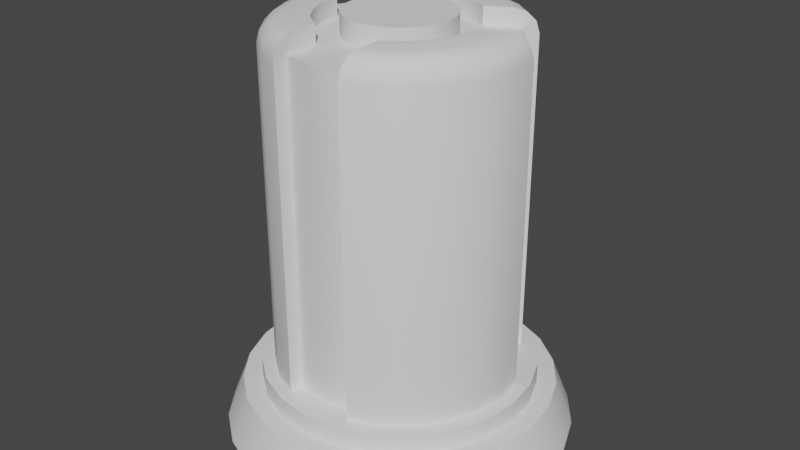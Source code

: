 # Source: cooler.blend  (saved by Blender 3.3.6; exported with 4.5.12 LTS)
import bpy
from mathutils import Matrix  # noqa: F401  (used for matrix-valued properties, if any)

bpy.ops.wm.read_factory_settings(use_empty=True)
scene = bpy.context.scene
scene.name = 'Scene'

# ---- collections
col_cutouts = bpy.data.collections.new('Cutouts'); scene.collection.children.link(col_cutouts)
col_collection = bpy.data.collections.new('Collection'); scene.collection.children.link(col_collection)

# ---- node groups
ng_auto_smooth = bpy.data.node_groups.new('Auto Smooth', 'GeometryNodeTree')
_s = ng_auto_smooth.interface.new_socket(name='Geometry', in_out='OUTPUT', socket_type='NodeSocketGeometry')
_s = ng_auto_smooth.interface.new_socket(name='Geometry', in_out='INPUT', socket_type='NodeSocketGeometry')
_s = ng_auto_smooth.interface.new_socket(name='Angle', in_out='INPUT', socket_type='NodeSocketFloat')
_s.subtype = 'ANGLE'
_s.min_value = 0.0
_s.max_value = 3.142
ng_auto_smooth.is_modifier = True
_N = ng_auto_smooth.nodes; _L = ng_auto_smooth.links
n0 = _N.new('NodeGroupOutput'); n0.name = 'Group Output'; n0.location = (480, -100)
n1 = _N.new('NodeGroupInput'); n1.name = 'Group Input'; n1.location = (-420, -300)
n2 = _N.new('NodeGroupInput'); n2.name = 'Group Input.001'; n2.location = (-60, -100)
n3 = _N.new('GeometryNodeSetShadeSmooth'); n3.name = 'Set Shade Smooth'; n3.location = (120, -100)
n3.domain = 'EDGE'
n4 = _N.new('GeometryNodeSetShadeSmooth'); n4.name = 'Set Shade Smooth.001'; n4.location = (300, -100)
n5 = _N.new('GeometryNodeInputMeshEdgeAngle'); n5.name = 'Edge Angle'; n5.location = (-420, -220)
n6 = _N.new('GeometryNodeInputEdgeSmooth'); n6.name = 'Is Edge Smooth'; n6.location = (-60, -160)
n7 = _N.new('GeometryNodeInputShadeSmooth'); n7.name = 'Is Face Smooth'; n7.location = (-240, -340)
n8 = _N.new('FunctionNodeBooleanMath'); n8.name = 'Boolean Math'; n8.location = (-60, -220)
n9 = _N.new('FunctionNodeCompare'); n9.name = 'Compare'; n9.location = (-240, -180)
n9.operation = 'LESS_EQUAL'
_L.new(n5.outputs[0], n9.inputs[0])
_L.new(n4.outputs[0], n0.inputs[0])
_L.new(n1.outputs[1], n9.inputs[1])
_L.new(n9.outputs[0], n8.inputs[0])
_L.new(n7.outputs[0], n8.inputs[1])
_L.new(n2.outputs[0], n3.inputs[0])
_L.new(n6.outputs[0], n3.inputs[1])
_L.new(n3.outputs[0], n4.inputs[0])
_L.new(n8.outputs[0], n3.inputs[2])
n0.is_active_output = True

# ---- world
world_world = bpy.data.worlds.new('World'); scene.world = world_world
world_world.use_nodes = True; world_world.node_tree.nodes.clear()
_N = world_world.node_tree.nodes; _L = world_world.node_tree.links
n0 = _N.new('ShaderNodeOutputWorld'); n0.name = 'World Output'; n0.location = (300, 300)
n1 = _N.new('ShaderNodeBackground'); n1.name = 'Background'; n1.location = (10, 300)
n1.inputs[0].default_value = (0.05088, 0.05088, 0.05088, 1.0)
_L.new(n1.outputs[0], n0.inputs[0])
n0.is_active_output = True
world_world.color = (0.05088, 0.05088, 0.05088)
world_world.use_sun_shadow = False
world_world.sun_shadow_jitter_overblur = 0.0

# ---- meshes
me_cube_001 = bpy.data.meshes.new('Cube.001')
me_cube_001.from_pydata([(-0.2036, -0.8435, -1.574), (-0.2036, -0.8435, 1.574), (-0.2036, -0.2046, -1.574), (-0.2036, -0.2046, 1.574), (0.2036, -0.8435, -1.574), (0.2036, -0.8435, 1.574), (0.2036, -0.2046, -1.574), (0.2036, -0.2046, 1.574)], [], [(0, 1, 3, 2), (2, 3, 7, 6), (6, 7, 5, 4), (4, 5, 1, 0), (2, 6, 4, 0), (7, 3, 1, 5)])
_uv = me_cube_001.uv_layers.new(name='UVMap')
_uv.uv.foreach_set('vector', [0.375, 0.0, 0.625, 0.0, 0.625, 0.25, 0.375, 0.25, 0.375, 0.25, 0.625, 0.25, 0.625, 0.5, 0.375, 0.5, 0.375, 0.5, 0.625, 0.5, 0.625, 0.75, 0.375, 0.75, 0.375, 0.75, 0.625, 0.75, 0.625, 1.0, 0.375, 1.0, 0.125, 0.5, 0.375, 0.5, 0.375, 0.75, 0.125, 0.75, 0.625, 0.5, 0.875, 0.5, 0.875, 0.75, 0.625, 0.75])
me_cube_001.update()
me_cylinder_004 = bpy.data.meshes.new('Cylinder.004')
me_cylinder_004.from_pydata([(-7.202e-10, 0.4407, -1.161), (-7.202e-10, 0.4407, 1.161), (0.1141, 0.4257, -1.161), (0.1141, 0.4257, 1.161), (0.2203, 0.3816, -1.161), (0.2203, 0.3816, 1.161), (0.3116, 0.3116, -1.161), (0.3116, 0.3116, 1.161), (0.3816, 0.2203, -1.161), (0.3816, 0.2203, 1.161), (0.4257, 0.1141, -1.161), (0.4257, 0.1141, 1.161), (0.4407, 2.36e-09, -1.161), (0.4407, 2.36e-09, 1.161), (0.4257, -0.1141, -1.161), (0.4257, -0.1141, 1.161), (0.3816, -0.2203, -1.161), (0.3816, -0.2203, 1.161), (0.3116, -0.3116, -1.161), (0.3116, -0.3116, 1.161), (0.2203, -0.3816, -1.161), (0.2203, -0.3816, 1.161), (0.1141, -0.4257, -1.161), (0.1141, -0.4257, 1.161), (-7.202e-10, -0.4407, -1.161), (-7.202e-10, -0.4407, 1.161), (-0.1141, -0.4257, -1.161), (-0.1141, -0.4257, 1.161), (-0.2203, -0.3816, -1.161), (-0.2203, -0.3816, 1.161), (-0.3116, -0.3116, -1.161), (-0.3116, -0.3116, 1.161), (-0.3816, -0.2203, -1.161), (-0.3816, -0.2203, 1.161), (-0.4257, -0.1141, -1.161), (-0.4257, -0.1141, 1.161), (-0.4407, 2.36e-09, -1.161), (-0.4407, 2.36e-09, 1.161), (-0.4257, 0.1141, -1.161), (-0.4257, 0.1141, 1.161), (-0.3816, 0.2203, -1.161), (-0.3816, 0.2203, 1.161), (-0.3116, 0.3116, -1.161), (-0.3116, 0.3116, 1.161), (-0.2203, 0.3816, -1.161), (-0.2203, 0.3816, 1.161), (-0.1141, 0.4257, -1.161), (-0.1141, 0.4257, 1.161)], [], [(0, 1, 3, 2), (2, 3, 5, 4), (4, 5, 7, 6), (6, 7, 9, 8), (8, 9, 11, 10), (10, 11, 13, 12), (12, 13, 15, 14), (14, 15, 17, 16), (16, 17, 19, 18), (18, 19, 21, 20), (20, 21, 23, 22), (22, 23, 25, 24), (24, 25, 27, 26), (26, 27, 29, 28), (28, 29, 31, 30), (30, 31, 33, 32), (32, 33, 35, 34), (34, 35, 37, 36), (36, 37, 39, 38), (38, 39, 41, 40), (40, 41, 43, 42), (42, 43, 45, 44), (3, 1, 47, 45, 43, 41, 39, 37, 35, 33, 31, 29, 27, 25, 23, 21, 19, 17, 15, 13, 11, 9, 7, 5), (44, 45, 47, 46), (46, 47, 1, 0), (0, 2, 4, 6, 8, 10, 12, 14, 16, 18, 20, 22, 24, 26, 28, 30, 32, 34, 36, 38, 40, 42, 44, 46)])
me_cylinder_004.polygons.foreach_set('use_smooth', [True] * 26)
_uv = me_cylinder_004.uv_layers.new(name='UVMap')
_uv.uv.foreach_set('vector', [1.0, 0.5, 1.0, 1.0, 0.9583, 1.0, 0.9583, 0.5, 0.9583, 0.5, 0.9583, 1.0, 0.9167, 1.0, 0.9167, 0.5, 0.9167, 0.5, 0.9167, 1.0, 0.875, 1.0, 0.875, 0.5, 0.875, 0.5, 0.875, 1.0, 0.8333, 1.0, 0.8333, 0.5, 0.8333, 0.5, 0.8333, 1.0, 0.7917, 1.0, 0.7917, 0.5, 0.7917, 0.5, 0.7917, 1.0, 0.75, 1.0, 0.75, 0.5, 0.75, 0.5, 0.75, 1.0, 0.7083, 1.0, 0.7083, 0.5, 0.7083, 0.5, 0.7083, 1.0, 0.6667, 1.0, 0.6667, 0.5, 0.6667, 0.5, 0.6667, 1.0, 0.625, 1.0, 0.625, 0.5, 0.625, 0.5, 0.625, 1.0, 0.5833, 1.0, 0.5833, 0.5, 0.5833, 0.5, 0.5833, 1.0, 0.5417, 1.0, 0.5417, 0.5, 0.5417, 0.5, 0.5417, 1.0, 0.5, 1.0, 0.5, 0.5, 0.5, 0.5, 0.5, 1.0, 0.4583, 1.0, 0.4583, 0.5, 0.4583, 0.5, 0.4583, 1.0, 0.4167, 1.0, 0.4167, 0.5, 0.4167, 0.5, 0.4167, 1.0, 0.375, 1.0, 0.375, 0.5, 0.375, 0.5, 0.375, 1.0, 0.3333, 1.0, 0.3333, 0.5, 0.3333, 0.5, 0.3333, 1.0, 0.2917, 1.0, 0.2917, 0.5, 0.2917, 0.5, 0.2917, 1.0, 0.25, 1.0, 0.25, 0.5, 0.25, 0.5, 0.25, 1.0, 0.2083, 1.0, 0.2083, 0.5, 0.2083, 0.5, 0.2083, 1.0, 0.1667, 1.0, 0.1667, 0.5, 0.1667, 0.5, 0.1667, 1.0, 0.125, 1.0, 0.125, 0.5, 0.125, 0.5, 0.125, 1.0, 0.08333, 1.0, 0.08333, 0.5, 0.3121, 0.4818, 0.25, 0.49, 0.1879, 0.4818, 0.13, 0.4578, 0.08029, 0.4197, 0.04215, 0.37, 0.01818, 0.3121, 0.01, 0.25, 0.01818, 0.1879, 0.04215, 0.13, 0.08029, 0.08029, 0.13, 0.04215, 0.1879, 0.01818, 0.25, 0.01, 0.3121, 0.01818, 0.37, 0.04215, 0.4197, 0.08029, 0.4578, 0.13, 0.4818, 0.1879, 0.49, 0.25, 0.4818, 0.3121, 0.4578, 0.37, 0.4197, 0.4197, 0.37, 0.4578, 0.08333, 0.5, 0.08333, 1.0, 0.04167, 1.0, 0.04167, 0.5, 0.04167, 0.5, 0.04167, 1.0, -1.863e-07, 1.0, -1.863e-07, 0.5, 0.75, 0.49, 0.8121, 0.4818, 0.87, 0.4578, 0.9197, 0.4197, 0.9578, 0.37, 0.9818, 0.3121, 0.99, 0.25, 0.9818, 0.1879, 0.9578, 0.13, 0.9197, 0.08029, 0.87, 0.04215, 0.8121, 0.01818, 0.75, 0.01, 0.6879, 0.01818, 0.63, 0.04215, 0.5803, 0.08029, 0.5422, 0.13, 0.5182, 0.1879, 0.51, 0.25, 0.5182, 0.3121, 0.5422, 0.37, 0.5803, 0.4197, 0.63, 0.4578, 0.6879, 0.4818])
me_cylinder_004.update()
me_cylinder = bpy.data.meshes.new('Cylinder')
me_cylinder.from_pydata([(1.304e-08, 1.0, -0.1304), (9.445e-09, 0.8981, 0.1304), (0.2588, 0.9659, -0.1304), (0.2325, 0.8675, 0.1304), (0.5, 0.866, -0.1304), (0.4491, 0.7778, 0.1304), (0.7071, 0.7071, -0.1304), (0.6351, 0.6351, 0.1304), (0.866, 0.5, -0.1304), (0.7778, 0.4491, 0.1304), (0.9659, 0.2588, -0.1304), (0.8675, 0.2325, 0.1304), (1.0, 1.242e-09, -0.1304), (0.8981, -3.176e-09, 0.1304), (0.9659, -0.2588, -0.1304), (0.8675, -0.2325, 0.1304), (0.866, -0.5, -0.1304), (0.7778, -0.4491, 0.1304), (0.7071, -0.7071, -0.1304), (0.6351, -0.6351, 0.1304), (0.5, -0.866, -0.1304), (0.4491, -0.7778, 0.1304), (0.2588, -0.9659, -0.1304), (0.2325, -0.8675, 0.1304), (1.304e-08, -1.0, -0.1304), (9.445e-09, -0.8981, 0.1304), (-0.2588, -0.9659, -0.1304), (-0.2325, -0.8675, 0.1304), (-0.5, -0.866, -0.1304), (-0.4491, -0.7778, 0.1304), (-0.7071, -0.7071, -0.1304), (-0.6351, -0.6351, 0.1304), (-0.866, -0.5, -0.1304), (-0.7778, -0.4491, 0.1304), (-0.9659, -0.2588, -0.1304), (-0.8675, -0.2325, 0.1304), (-1.0, 1.242e-09, -0.1304), (-0.8981, -3.176e-09, 0.1304), (-0.9659, 0.2588, -0.1304), (-0.8675, 0.2325, 0.1304), (-0.866, 0.5, -0.1304), (-0.7778, 0.4491, 0.1304), (-0.7071, 0.7071, -0.1304), (-0.6351, 0.6351, 0.1304), (-0.5, 0.866, -0.1304), (-0.4491, 0.7778, 0.1304), (-0.2588, 0.9659, -0.1304), (-0.2325, 0.8675, 0.1304)], [], [(0, 1, 3, 2), (2, 3, 5, 4), (4, 5, 7, 6), (6, 7, 9, 8), (8, 9, 11, 10), (10, 11, 13, 12), (12, 13, 15, 14), (14, 15, 17, 16), (16, 17, 19, 18), (18, 19, 21, 20), (20, 21, 23, 22), (22, 23, 25, 24), (24, 25, 27, 26), (26, 27, 29, 28), (28, 29, 31, 30), (30, 31, 33, 32), (32, 33, 35, 34), (34, 35, 37, 36), (36, 37, 39, 38), (38, 39, 41, 40), (40, 41, 43, 42), (42, 43, 45, 44), (3, 1, 47, 45, 43, 41, 39, 37, 35, 33, 31, 29, 27, 25, 23, 21, 19, 17, 15, 13, 11, 9, 7, 5), (44, 45, 47, 46), (46, 47, 1, 0), (0, 2, 4, 6, 8, 10, 12, 14, 16, 18, 20, 22, 24, 26, 28, 30, 32, 34, 36, 38, 40, 42, 44, 46)])
me_cylinder.polygons.foreach_set('use_smooth', [True] * 26)
_uv = me_cylinder.uv_layers.new(name='UVMap')
_uv.uv.foreach_set('vector', [1.0, 0.5, 1.0, 1.0, 0.9583, 1.0, 0.9583, 0.5, 0.9583, 0.5, 0.9583, 1.0, 0.9167, 1.0, 0.9167, 0.5, 0.9167, 0.5, 0.9167, 1.0, 0.875, 1.0, 0.875, 0.5, 0.875, 0.5, 0.875, 1.0, 0.8333, 1.0, 0.8333, 0.5, 0.8333, 0.5, 0.8333, 1.0, 0.7917, 1.0, 0.7917, 0.5, 0.7917, 0.5, 0.7917, 1.0, 0.75, 1.0, 0.75, 0.5, 0.75, 0.5, 0.75, 1.0, 0.7083, 1.0, 0.7083, 0.5, 0.7083, 0.5, 0.7083, 1.0, 0.6667, 1.0, 0.6667, 0.5, 0.6667, 0.5, 0.6667, 1.0, 0.625, 1.0, 0.625, 0.5, 0.625, 0.5, 0.625, 1.0, 0.5833, 1.0, 0.5833, 0.5, 0.5833, 0.5, 0.5833, 1.0, 0.5417, 1.0, 0.5417, 0.5, 0.5417, 0.5, 0.5417, 1.0, 0.5, 1.0, 0.5, 0.5, 0.5, 0.5, 0.5, 1.0, 0.4583, 1.0, 0.4583, 0.5, 0.4583, 0.5, 0.4583, 1.0, 0.4167, 1.0, 0.4167, 0.5, 0.4167, 0.5, 0.4167, 1.0, 0.375, 1.0, 0.375, 0.5, 0.375, 0.5, 0.375, 1.0, 0.3333, 1.0, 0.3333, 0.5, 0.3333, 0.5, 0.3333, 1.0, 0.2917, 1.0, 0.2917, 0.5, 0.2917, 0.5, 0.2917, 1.0, 0.25, 1.0, 0.25, 0.5, 0.25, 0.5, 0.25, 1.0, 0.2083, 1.0, 0.2083, 0.5, 0.2083, 0.5, 0.2083, 1.0, 0.1667, 1.0, 0.1667, 0.5, 0.1667, 0.5, 0.1667, 1.0, 0.125, 1.0, 0.125, 0.5, 0.125, 0.5, 0.125, 1.0, 0.08333, 1.0, 0.08333, 0.5, 0.3121, 0.4818, 0.25, 0.49, 0.1879, 0.4818, 0.13, 0.4578, 0.08029, 0.4197, 0.04215, 0.37, 0.01818, 0.3121, 0.01, 0.25, 0.01818, 0.1879, 0.04215, 0.13, 0.08029, 0.08029, 0.13, 0.04215, 0.1879, 0.01818, 0.25, 0.01, 0.3121, 0.01818, 0.37, 0.04215, 0.4197, 0.08029, 0.4578, 0.13, 0.4818, 0.1879, 0.49, 0.25, 0.4818, 0.3121, 0.4578, 0.37, 0.4197, 0.4197, 0.37, 0.4578, 0.08333, 0.5, 0.08333, 1.0, 0.04167, 1.0, 0.04167, 0.5, 0.04167, 0.5, 0.04167, 1.0, -1.863e-07, 1.0, -1.863e-07, 0.5, 0.75, 0.49, 0.8121, 0.4818, 0.87, 0.4578, 0.9197, 0.4197, 0.9578, 0.37, 0.9818, 0.3121, 0.99, 0.25, 0.9818, 0.1879, 0.9578, 0.13, 0.9197, 0.08029, 0.87, 0.04215, 0.8121, 0.01818, 0.75, 0.01, 0.6879, 0.01818, 0.63, 0.04215, 0.5803, 0.08029, 0.5422, 0.13, 0.5182, 0.1879, 0.51, 0.25, 0.5182, 0.3121, 0.5422, 0.37, 0.5803, 0.4197, 0.63, 0.4578, 0.6879, 0.4818])
me_cylinder.update()
me_cylinder_001 = bpy.data.meshes.new('Cylinder.001')
me_cylinder_001.from_pydata([(-2.837e-09, 0.6277, -0.9197), (-2.837e-09, 0.6277, 0.9632), (0.1624, 0.6063, -0.9197), (0.1624, 0.6063, 0.9632), (0.3138, 0.5436, -0.9197), (0.3138, 0.5436, 0.9632), (0.4438, 0.4438, -0.9197), (0.4438, 0.4438, 0.9632), (0.5436, 0.3138, -0.9197), (0.5436, 0.3138, 0.9632), (0.6063, 0.1624, -0.9197), (0.6063, 0.1624, 0.9632), (0.6277, -1.013e-09, -0.9197), (0.6277, -1.013e-09, 0.9632), (0.6063, -0.1624, -0.9197), (0.6063, -0.1624, 0.9632), (0.5436, -0.3138, -0.9197), (0.5436, -0.3138, 0.9632), (0.4438, -0.4438, -0.9197), (0.4438, -0.4438, 0.9632), (0.3138, -0.5436, -0.9197), (0.3138, -0.5436, 0.9632), (0.1624, -0.6063, -0.9197), (0.1624, -0.6063, 0.9632), (-2.837e-09, -0.6277, -0.9197), (-2.837e-09, -0.6277, 0.9632), (-0.1624, -0.6063, -0.9197), (-0.1624, -0.6063, 0.9632), (-0.3138, -0.5436, -0.9197), (-0.3138, -0.5436, 0.9632), (-0.4438, -0.4438, -0.9197), (-0.4438, -0.4438, 0.9632), (-0.5436, -0.3138, -0.9197), (-0.5436, -0.3138, 0.9632), (-0.6063, -0.1624, -0.9197), (-0.6063, -0.1624, 0.9632), (-0.6277, -1.013e-09, -0.9197), (-0.6277, -1.013e-09, 0.9632), (-0.6063, 0.1624, -0.9197), (-0.6063, 0.1624, 0.9632), (-0.5436, 0.3138, -0.9197), (-0.5436, 0.3138, 0.9632), (-0.4438, 0.4438, -0.9197), (-0.4438, 0.4438, 0.9632), (-0.3138, 0.5436, -0.9197), (-0.3138, 0.5436, 0.9632), (-0.1624, 0.6063, -0.9197), (-0.1624, 0.6063, 0.9632)], [], [(0, 1, 3, 2), (2, 3, 5, 4), (4, 5, 7, 6), (6, 7, 9, 8), (8, 9, 11, 10), (10, 11, 13, 12), (12, 13, 15, 14), (14, 15, 17, 16), (16, 17, 19, 18), (18, 19, 21, 20), (20, 21, 23, 22), (22, 23, 25, 24), (24, 25, 27, 26), (26, 27, 29, 28), (28, 29, 31, 30), (30, 31, 33, 32), (32, 33, 35, 34), (34, 35, 37, 36), (36, 37, 39, 38), (38, 39, 41, 40), (40, 41, 43, 42), (42, 43, 45, 44), (3, 1, 47, 45, 43, 41, 39, 37, 35, 33, 31, 29, 27, 25, 23, 21, 19, 17, 15, 13, 11, 9, 7, 5), (44, 45, 47, 46), (46, 47, 1, 0), (0, 2, 4, 6, 8, 10, 12, 14, 16, 18, 20, 22, 24, 26, 28, 30, 32, 34, 36, 38, 40, 42, 44, 46)])
me_cylinder_001.polygons.foreach_set('use_smooth', [True] * 26)
_uv = me_cylinder_001.uv_layers.new(name='UVMap')
_uv.uv.foreach_set('vector', [1.0, 0.5, 1.0, 1.0, 0.9583, 1.0, 0.9583, 0.5, 0.9583, 0.5, 0.9583, 1.0, 0.9167, 1.0, 0.9167, 0.5, 0.9167, 0.5, 0.9167, 1.0, 0.875, 1.0, 0.875, 0.5, 0.875, 0.5, 0.875, 1.0, 0.8333, 1.0, 0.8333, 0.5, 0.8333, 0.5, 0.8333, 1.0, 0.7917, 1.0, 0.7917, 0.5, 0.7917, 0.5, 0.7917, 1.0, 0.75, 1.0, 0.75, 0.5, 0.75, 0.5, 0.75, 1.0, 0.7083, 1.0, 0.7083, 0.5, 0.7083, 0.5, 0.7083, 1.0, 0.6667, 1.0, 0.6667, 0.5, 0.6667, 0.5, 0.6667, 1.0, 0.625, 1.0, 0.625, 0.5, 0.625, 0.5, 0.625, 1.0, 0.5833, 1.0, 0.5833, 0.5, 0.5833, 0.5, 0.5833, 1.0, 0.5417, 1.0, 0.5417, 0.5, 0.5417, 0.5, 0.5417, 1.0, 0.5, 1.0, 0.5, 0.5, 0.5, 0.5, 0.5, 1.0, 0.4583, 1.0, 0.4583, 0.5, 0.4583, 0.5, 0.4583, 1.0, 0.4167, 1.0, 0.4167, 0.5, 0.4167, 0.5, 0.4167, 1.0, 0.375, 1.0, 0.375, 0.5, 0.375, 0.5, 0.375, 1.0, 0.3333, 1.0, 0.3333, 0.5, 0.3333, 0.5, 0.3333, 1.0, 0.2917, 1.0, 0.2917, 0.5, 0.2917, 0.5, 0.2917, 1.0, 0.25, 1.0, 0.25, 0.5, 0.25, 0.5, 0.25, 1.0, 0.2083, 1.0, 0.2083, 0.5, 0.2083, 0.5, 0.2083, 1.0, 0.1667, 1.0, 0.1667, 0.5, 0.1667, 0.5, 0.1667, 1.0, 0.125, 1.0, 0.125, 0.5, 0.125, 0.5, 0.125, 1.0, 0.08333, 1.0, 0.08333, 0.5, 0.3121, 0.4818, 0.25, 0.49, 0.1879, 0.4818, 0.13, 0.4578, 0.08029, 0.4197, 0.04215, 0.37, 0.01818, 0.3121, 0.01, 0.25, 0.01818, 0.1879, 0.04215, 0.13, 0.08029, 0.08029, 0.13, 0.04215, 0.1879, 0.01818, 0.25, 0.01, 0.3121, 0.01818, 0.37, 0.04215, 0.4197, 0.08029, 0.4578, 0.13, 0.4818, 0.1879, 0.49, 0.25, 0.4818, 0.3121, 0.4578, 0.37, 0.4197, 0.4197, 0.37, 0.4578, 0.08333, 0.5, 0.08333, 1.0, 0.04167, 1.0, 0.04167, 0.5, 0.04167, 0.5, 0.04167, 1.0, -1.863e-07, 1.0, -1.863e-07, 0.5, 0.75, 0.49, 0.8121, 0.4818, 0.87, 0.4578, 0.9197, 0.4197, 0.9578, 0.37, 0.9818, 0.3121, 0.99, 0.25, 0.9818, 0.1879, 0.9578, 0.13, 0.9197, 0.08029, 0.87, 0.04215, 0.8121, 0.01818, 0.75, 0.01, 0.6879, 0.01818, 0.63, 0.04215, 0.5803, 0.08029, 0.5422, 0.13, 0.5182, 0.1879, 0.51, 0.25, 0.5182, 0.3121, 0.5422, 0.37, 0.5803, 0.4197, 0.63, 0.4578, 0.6879, 0.4818])
me_cylinder_001.update()
me_cylinder_003 = bpy.data.meshes.new('Cylinder.003')
me_cylinder_003.from_pydata([(-3.459e-09, 0.7106, -0.9211), (0.1839, 0.6864, -0.9211), (0.3553, 0.6154, -0.9211), (0.5025, 0.5025, -0.9211), (0.6154, 0.3553, -0.9211), (0.6864, 0.1839, -0.9211), (0.7106, -1.624e-10, -0.9211), (0.6864, -0.1839, -0.9211), (0.6154, -0.3553, -0.9211), (0.5025, -0.5025, -0.9211), (0.3553, -0.6154, -0.9211), (0.1839, -0.6864, -0.9211), (-3.459e-09, -0.7106, -0.9211), (-0.1839, -0.6864, -0.9211), (-0.3553, -0.6154, -0.9211), (-0.5025, -0.5025, -0.9211), (-0.6154, -0.3553, -0.9211), (-0.6864, -0.1839, -0.9211), (-0.7106, -1.624e-10, -0.9211), (-0.6864, 0.1839, -0.9211), (-0.6154, 0.3553, -0.9211), (-0.5025, 0.5025, -0.9211), (-0.3553, 0.6154, -0.9211), (-0.1839, 0.6864, -0.9211), (-7.451e-09, 0.5817, 1.066), (-3.459e-09, 0.7106, 0.9381), (-5.472e-09, 0.6461, 1.049), (-3.958e-09, 0.6933, 1.002), (0.1505, 0.5618, 1.066), (0.1839, 0.6864, 0.9381), (0.1672, 0.6241, 1.049), (0.1794, 0.6697, 1.002), (0.2908, 0.5037, 1.066), (0.3553, 0.6154, 0.9381), (0.3231, 0.5596, 1.049), (0.3467, 0.6004, 1.002), (0.4113, 0.4113, 1.066), (0.5025, 0.5025, 0.9381), (0.4569, 0.4569, 1.049), (0.4903, 0.4903, 1.002), (0.5037, 0.2908, 1.066), (0.6154, 0.3553, 0.9381), (0.5596, 0.3231, 1.049), (0.6004, 0.3467, 1.002), (0.5618, 0.1505, 1.066), (0.6864, 0.1839, 0.9381), (0.6241, 0.1672, 1.049), (0.6697, 0.1794, 1.002), (0.5817, 1.863e-09, 1.066), (0.7106, -1.624e-10, 0.9381), (0.6461, 8.149e-10, 1.049), (0.6933, 0.0, 1.002), (0.5618, -0.1505, 1.066), (0.6864, -0.1839, 0.9381), (0.6241, -0.1672, 1.049), (0.6697, -0.1794, 1.002), (0.5037, -0.2908, 1.066), (0.6154, -0.3553, 0.9381), (0.5596, -0.3231, 1.049), (0.6004, -0.3467, 1.002), (0.4113, -0.4113, 1.066), (0.5025, -0.5025, 0.9381), (0.4569, -0.4569, 1.049), (0.4903, -0.4903, 1.002), (0.2908, -0.5037, 1.066), (0.3553, -0.6154, 0.9381), (0.3231, -0.5596, 1.049), (0.3467, -0.6004, 1.002), (0.1505, -0.5618, 1.066), (0.1839, -0.6864, 0.9381), (0.1672, -0.6241, 1.049), (0.1794, -0.6697, 1.002), (-3.725e-09, -0.5817, 1.066), (-3.459e-09, -0.7106, 0.9381), (-3.609e-09, -0.6461, 1.049), (-3.492e-09, -0.6933, 1.002), (-0.1505, -0.5618, 1.066), (-0.1839, -0.6864, 0.9381), (-0.1672, -0.6241, 1.049), (-0.1794, -0.6697, 1.002), (-0.2908, -0.5037, 1.066), (-0.3553, -0.6154, 0.9381), (-0.3231, -0.5596, 1.049), (-0.3467, -0.6004, 1.002), (-0.4113, -0.4113, 1.066), (-0.5025, -0.5025, 0.9381), (-0.4569, -0.4569, 1.049), (-0.4903, -0.4903, 1.002), (-0.5037, -0.2908, 1.066), (-0.6154, -0.3553, 0.9381), (-0.5596, -0.3231, 1.049), (-0.6004, -0.3467, 1.002), (-0.5618, -0.1505, 1.066), (-0.6864, -0.1839, 0.9381), (-0.6241, -0.1672, 1.049), (-0.6697, -0.1794, 1.002), (-0.5817, -1.863e-09, 1.066), (-0.7106, -1.624e-10, 0.9381), (-0.6461, -1.048e-09, 1.049), (-0.6933, -4.657e-10, 1.002), (-0.5618, 0.1505, 1.066), (-0.6864, 0.1839, 0.9381), (-0.6241, 0.1672, 1.049), (-0.6697, 0.1794, 1.002), (-0.5037, 0.2908, 1.066), (-0.6154, 0.3553, 0.9381), (-0.5596, 0.3231, 1.049), (-0.6004, 0.3467, 1.002), (-0.4113, 0.4113, 1.066), (-0.5025, 0.5025, 0.9381), (-0.4569, 0.4569, 1.049), (-0.4903, 0.4903, 1.002), (-0.2908, 0.5037, 1.066), (-0.3553, 0.6154, 0.9381), (-0.3231, 0.5596, 1.049), (-0.3467, 0.6004, 1.002), (-0.1505, 0.5618, 1.066), (-0.1839, 0.6864, 0.9381), (-0.1672, 0.6241, 1.049), (-0.1794, 0.6697, 1.002)], [], [(23, 117, 25, 0), (2, 33, 37, 3), (3, 37, 41, 4), (4, 41, 45, 5), (5, 45, 49, 6), (6, 49, 53, 7), (7, 53, 57, 8), (8, 57, 61, 9), (9, 61, 65, 10), (10, 65, 69, 11), (11, 69, 73, 12), (12, 73, 77, 13), (13, 77, 81, 14), (14, 81, 85, 15), (15, 85, 89, 16), (16, 89, 93, 17), (17, 93, 97, 18), (18, 97, 101, 19), (19, 101, 105, 20), (20, 105, 109, 21), (21, 109, 113, 22), (22, 113, 117, 23), (0, 25, 29, 1), (1, 29, 33, 2), (0, 1, 2, 3, 4, 5, 6, 7, 8, 9, 10, 11, 12, 13, 14, 15, 16, 17, 18, 19, 20, 21, 22, 23), (29, 25, 27, 31), (31, 27, 26, 30), (30, 26, 24, 28), (33, 29, 31, 35), (35, 31, 30, 34), (34, 30, 28, 32), (37, 33, 35, 39), (39, 35, 34, 38), (38, 34, 32, 36), (41, 37, 39, 43), (43, 39, 38, 42), (42, 38, 36, 40), (45, 41, 43, 47), (47, 43, 42, 46), (46, 42, 40, 44), (49, 45, 47, 51), (51, 47, 46, 50), (50, 46, 44, 48), (53, 49, 51, 55), (55, 51, 50, 54), (54, 50, 48, 52), (57, 53, 55, 59), (59, 55, 54, 58), (58, 54, 52, 56), (61, 57, 59, 63), (63, 59, 58, 62), (62, 58, 56, 60), (65, 61, 63, 67), (67, 63, 62, 66), (66, 62, 60, 64), (69, 65, 67, 71), (71, 67, 66, 70), (70, 66, 64, 68), (73, 69, 71, 75), (75, 71, 70, 74), (74, 70, 68, 72), (77, 73, 75, 79), (79, 75, 74, 78), (78, 74, 72, 76), (81, 77, 79, 83), (83, 79, 78, 82), (82, 78, 76, 80), (85, 81, 83, 87), (87, 83, 82, 86), (86, 82, 80, 84), (89, 85, 87, 91), (91, 87, 86, 90), (90, 86, 84, 88), (93, 89, 91, 95), (95, 91, 90, 94), (94, 90, 88, 92), (97, 93, 95, 99), (99, 95, 94, 98), (98, 94, 92, 96), (101, 97, 99, 103), (103, 99, 98, 102), (102, 98, 96, 100), (105, 101, 103, 107), (107, 103, 102, 106), (106, 102, 100, 104), (109, 105, 107, 111), (111, 107, 106, 110), (110, 106, 104, 108), (113, 109, 111, 115), (115, 111, 110, 114), (114, 110, 108, 112), (117, 113, 115, 119), (119, 115, 114, 118), (118, 114, 112, 116), (25, 117, 119, 27), (27, 119, 118, 26), (26, 118, 116, 24), (28, 24, 116, 112, 108, 104, 100, 96, 92, 88, 84, 80, 76, 72, 68, 64, 60, 56, 52, 48, 44, 40, 36, 32)])
me_cylinder_003.polygons.foreach_set('use_smooth', [True] * 98)
_uv = me_cylinder_003.uv_layers.new(name='UVMap')
_uv.uv.foreach_set('vector', [0.04167, 0.5, 0.04167, 0.9678, -1.863e-07, 0.9678, -1.863e-07, 0.5, 0.9167, 0.5, 0.9167, 0.9678, 0.875, 0.9678, 0.875, 0.5, 0.875, 0.5, 0.875, 0.9678, 0.8333, 0.9678, 0.8333, 0.5, 0.8333, 0.5, 0.8333, 0.9678, 0.7917, 0.9678, 0.7917, 0.5, 0.7917, 0.5, 0.7917, 0.9678, 0.75, 0.9678, 0.75, 0.5, 0.75, 0.5, 0.75, 0.9678, 0.7083, 0.9678, 0.7083, 0.5, 0.7083, 0.5, 0.7083, 0.9678, 0.6667, 0.9678, 0.6667, 0.5, 0.6667, 0.5, 0.6667, 0.9678, 0.625, 0.9678, 0.625, 0.5, 0.625, 0.5, 0.625, 0.9678, 0.5833, 0.9678, 0.5833, 0.5, 0.5833, 0.5, 0.5833, 0.9678, 0.5417, 0.9678, 0.5417, 0.5, 0.5417, 0.5, 0.5417, 0.9678, 0.5, 0.9678, 0.5, 0.5, 0.5, 0.5, 0.5, 0.9678, 0.4583, 0.9678, 0.4583, 0.5, 0.4583, 0.5, 0.4583, 0.9678, 0.4167, 0.9678, 0.4167, 0.5, 0.4167, 0.5, 0.4167, 0.9678, 0.375, 0.9678, 0.375, 0.5, 0.375, 0.5, 0.375, 0.9678, 0.3333, 0.9678, 0.3333, 0.5, 0.3333, 0.5, 0.3333, 0.9678, 0.2917, 0.9678, 0.2917, 0.5, 0.2917, 0.5, 0.2917, 0.9678, 0.25, 0.9678, 0.25, 0.5, 0.25, 0.5, 0.25, 0.9678, 0.2083, 0.9678, 0.2083, 0.5, 0.2083, 0.5, 0.2083, 0.9678, 0.1667, 0.9678, 0.1667, 0.5, 0.1667, 0.5, 0.1667, 0.9678, 0.125, 0.9678, 0.125, 0.5, 0.125, 0.5, 0.125, 0.9678, 0.08333, 0.9678, 0.08333, 0.5, 0.08333, 0.5, 0.08333, 0.9678, 0.04167, 0.9678, 0.04167, 0.5, 1.0, 0.5, 1.0, 0.9678, 0.9583, 0.9678, 0.9583, 0.5, 0.9583, 0.5, 0.9583, 0.9678, 0.9167, 0.9678, 0.9167, 0.5, 0.75, 0.49, 0.8121, 0.4818, 0.87, 0.4578, 0.9197, 0.4197, 0.9578, 0.37, 0.9818, 0.3121, 0.99, 0.25, 0.9818, 0.1879, 0.9578, 0.13, 0.9197, 0.08029, 0.87, 0.04215, 0.8121, 0.01818, 0.75, 0.01, 0.6879, 0.01818, 0.63, 0.04215, 0.5803, 0.08029, 0.5422, 0.13, 0.5182, 0.1879, 0.51, 0.25, 0.5182, 0.3121, 0.5422, 0.37, 0.5803, 0.4197, 0.63, 0.4578, 0.6879, 0.4818, 0.9583, 0.9678, 1.0, 0.9678, 0.9995, 1.0, 0.9588, 1.0, 0.3114, 0.4819, 0.2508, 0.4899, 0.25, 0.4682, 0.3065, 0.4608, 0.3065, 0.4608, 0.25, 0.4682, 0.25, 0.4465, 0.3008, 0.4398, 0.9167, 0.9678, 0.9583, 0.9678, 0.9578, 1.0, 0.9172, 1.0, 0.3693, 0.4581, 0.3128, 0.4815, 0.3065, 0.4608, 0.3591, 0.439, 0.3591, 0.439, 0.3065, 0.4608, 0.3008, 0.4398, 0.3482, 0.4201, 0.875, 0.9678, 0.9167, 0.9678, 0.9162, 1.0, 0.8755, 1.0, 0.4191, 0.4202, 0.3706, 0.4574, 0.3591, 0.439, 0.4043, 0.4043, 0.4043, 0.4043, 0.3591, 0.439, 0.3482, 0.4201, 0.3889, 0.3889, 0.8333, 0.9678, 0.875, 0.9678, 0.8745, 1.0, 0.8338, 1.0, 0.4574, 0.3706, 0.4202, 0.4191, 0.4043, 0.4043, 0.439, 0.3591, 0.439, 0.3591, 0.4043, 0.4043, 0.3889, 0.3889, 0.4201, 0.3482, 0.7917, 0.9678, 0.8333, 0.9678, 0.8328, 1.0, 0.7922, 1.0, 0.4815, 0.3128, 0.4581, 0.3693, 0.439, 0.3591, 0.4608, 0.3065, 0.4608, 0.3065, 0.439, 0.3591, 0.4201, 0.3482, 0.4398, 0.3008, 0.75, 0.9678, 0.7917, 0.9678, 0.7912, 1.0, 0.7505, 1.0, 0.4899, 0.2508, 0.4819, 0.3114, 0.4608, 0.3065, 0.4682, 0.25, 0.4682, 0.25, 0.4608, 0.3065, 0.4398, 0.3008, 0.4465, 0.25, 0.7083, 0.9678, 0.75, 0.9678, 0.7495, 1.0, 0.7088, 1.0, 0.4819, 0.1886, 0.4899, 0.2492, 0.4682, 0.25, 0.4608, 0.1935, 0.4608, 0.1935, 0.4682, 0.25, 0.4465, 0.25, 0.4398, 0.1992, 0.6667, 0.9678, 0.7083, 0.9678, 0.7078, 1.0, 0.6672, 1.0, 0.4581, 0.1307, 0.4815, 0.1872, 0.4608, 0.1935, 0.439, 0.1409, 0.439, 0.1409, 0.4608, 0.1935, 0.4398, 0.1992, 0.4201, 0.1518, 0.625, 0.9678, 0.6667, 0.9678, 0.6662, 1.0, 0.6255, 1.0, 0.4202, 0.0809, 0.4574, 0.1294, 0.439, 0.1409, 0.4043, 0.09569, 0.4043, 0.09569, 0.439, 0.1409, 0.4201, 0.1518, 0.3889, 0.1111, 0.5833, 0.9678, 0.625, 0.9678, 0.6245, 1.0, 0.5838, 1.0, 0.3706, 0.04262, 0.4191, 0.07983, 0.4043, 0.09569, 0.3591, 0.06101, 0.3591, 0.06101, 0.4043, 0.09569, 0.3889, 0.1111, 0.3482, 0.07987, 0.5417, 0.9678, 0.5833, 0.9678, 0.5828, 1.0, 0.5422, 1.0, 0.3128, 0.01847, 0.3693, 0.04186, 0.3591, 0.06101, 0.3065, 0.03921, 0.3065, 0.03921, 0.3591, 0.06101, 0.3482, 0.07987, 0.3008, 0.06024, 0.5, 0.9678, 0.5417, 0.9678, 0.5412, 1.0, 0.5005, 1.0, 0.2508, 0.0101, 0.3114, 0.01808, 0.3065, 0.03921, 0.25, 0.03177, 0.25, 0.03177, 0.3065, 0.03921, 0.3008, 0.06024, 0.25, 0.05355, 0.4583, 0.9678, 0.5, 0.9678, 0.4995, 1.0, 0.4588, 1.0, 0.1886, 0.01808, 0.2492, 0.0101, 0.25, 0.03177, 0.1935, 0.03921, 0.1935, 0.03921, 0.25, 0.03177, 0.25, 0.05355, 0.1992, 0.06024, 0.4167, 0.9678, 0.4583, 0.9678, 0.4578, 1.0, 0.4172, 1.0, 0.1307, 0.04186, 0.1872, 0.01847, 0.1935, 0.03921, 0.1409, 0.06101, 0.1409, 0.06101, 0.1935, 0.03921, 0.1992, 0.06024, 0.1518, 0.07987, 0.375, 0.9678, 0.4167, 0.9678, 0.4162, 1.0, 0.3755, 1.0, 0.0809, 0.07983, 0.1294, 0.04262, 0.1409, 0.06101, 0.09569, 0.09569, 0.09569, 0.09569, 0.1409, 0.06101, 0.1518, 0.07987, 0.1111, 0.1111, 0.3333, 0.9678, 0.375, 0.9678, 0.3745, 1.0, 0.3338, 1.0, 0.04262, 0.1294, 0.07983, 0.0809, 0.09569, 0.09569, 0.06101, 0.1409, 0.06101, 0.1409, 0.09569, 0.09569, 0.1111, 0.1111, 0.07987, 0.1518, 0.2917, 0.9678, 0.3333, 0.9678, 0.3328, 1.0, 0.2922, 1.0, 0.01847, 0.1872, 0.04186, 0.1307, 0.06101, 0.1409, 0.03921, 0.1935, 0.03921, 0.1935, 0.06101, 0.1409, 0.07987, 0.1518, 0.06024, 0.1992, 0.25, 0.9678, 0.2917, 0.9678, 0.2912, 1.0, 0.2505, 1.0, 0.0101, 0.2492, 0.01808, 0.1886, 0.03921, 0.1935, 0.03177, 0.25, 0.03177, 0.25, 0.03921, 0.1935, 0.06024, 0.1992, 0.05355, 0.25, 0.2083, 0.9678, 0.25, 0.9678, 0.2495, 1.0, 0.2088, 1.0, 0.01808, 0.3114, 0.0101, 0.2508, 0.03177, 0.25, 0.03921, 0.3065, 0.03921, 0.3065, 0.03177, 0.25, 0.05355, 0.25, 0.06024, 0.3008, 0.1667, 0.9678, 0.2083, 0.9678, 0.2078, 1.0, 0.1672, 1.0, 0.04186, 0.3693, 0.01847, 0.3128, 0.03921, 0.3065, 0.06101, 0.3591, 0.06101, 0.3591, 0.03921, 0.3065, 0.06024, 0.3008, 0.07987, 0.3482, 0.125, 0.9678, 0.1667, 0.9678, 0.1662, 1.0, 0.1255, 1.0, 0.07983, 0.4191, 0.04262, 0.3706, 0.06101, 0.3591, 0.09569, 0.4043, 0.09569, 0.4043, 0.06101, 0.3591, 0.07987, 0.3482, 0.1111, 0.3889, 0.08333, 0.9678, 0.125, 0.9678, 0.1245, 1.0, 0.08384, 1.0, 0.1294, 0.4574, 0.0809, 0.4202, 0.09569, 0.4043, 0.1409, 0.439, 0.1409, 0.439, 0.09569, 0.4043, 0.1111, 0.3889, 0.1518, 0.4201, 0.04167, 0.9678, 0.08333, 0.9678, 0.08283, 1.0, 0.04217, 1.0, 0.1872, 0.4815, 0.1307, 0.4581, 0.1409, 0.439, 0.1935, 0.4608, 0.1935, 0.4608, 0.1409, 0.439, 0.1518, 0.4201, 0.1992, 0.4398, -1.863e-07, 0.9678, 0.04167, 0.9678, 0.04116, 1.0, 0.0005063, 1.0, 0.2492, 0.4899, 0.1886, 0.4819, 0.1935, 0.4608, 0.25, 0.4682, 0.25, 0.4682, 0.1935, 0.4608, 0.1992, 0.4398, 0.25, 0.4465, 0.3008, 0.4398, 0.25, 0.4465, 0.1992, 0.4398, 0.1518, 0.4201, 0.1111, 0.3889, 0.07987, 0.3482, 0.06024, 0.3008, 0.05355, 0.25, 0.06024, 0.1992, 0.07987, 0.1518, 0.1111, 0.1111, 0.1518, 0.07987, 0.1992, 0.06024, 0.25, 0.05355, 0.3008, 0.06024, 0.3482, 0.07987, 0.3889, 0.1111, 0.4201, 0.1518, 0.4398, 0.1992, 0.4465, 0.25, 0.4398, 0.3008, 0.4201, 0.3482, 0.3889, 0.3889, 0.3482, 0.4201])
me_cylinder_003.update()
me_cylinder_005 = bpy.data.meshes.new('Cylinder.005')
me_cylinder_005.from_pydata([(-1.577e-09, 0.2982, -0.08371), (-1.577e-09, 0.2982, 0.08371), (0.07719, 0.2881, -0.08371), (0.07719, 0.2881, 0.08371), (0.1491, 0.2583, -0.08371), (0.1491, 0.2583, 0.08371), (0.2109, 0.2109, -0.08371), (0.2109, 0.2109, 0.08371), (0.2583, 0.1491, -0.08371), (0.2583, 0.1491, 0.08371), (0.2881, 0.07719, -0.08371), (0.2881, 0.07719, 0.08371), (0.2982, -3.84e-10, -0.08371), (0.2982, -3.84e-10, 0.08371), (0.2881, -0.07719, -0.08371), (0.2881, -0.07719, 0.08371), (0.2583, -0.1491, -0.08371), (0.2583, -0.1491, 0.08371), (0.2109, -0.2109, -0.08371), (0.2109, -0.2109, 0.08371), (0.1491, -0.2583, -0.08371), (0.1491, -0.2583, 0.08371), (0.07719, -0.2881, -0.08371), (0.07719, -0.2881, 0.08371), (-1.577e-09, -0.2982, -0.08371), (-1.577e-09, -0.2982, 0.08371), (-0.07719, -0.2881, -0.08371), (-0.07719, -0.2881, 0.08371), (-0.1491, -0.2583, -0.08371), (-0.1491, -0.2583, 0.08371), (-0.2109, -0.2109, -0.08371), (-0.2109, -0.2109, 0.08371), (-0.2583, -0.1491, -0.08371), (-0.2583, -0.1491, 0.08371), (-0.2881, -0.07719, -0.08371), (-0.2881, -0.07719, 0.08371), (-0.2982, -3.84e-10, -0.08371), (-0.2982, -3.84e-10, 0.08371), (-0.2881, 0.07719, -0.08371), (-0.2881, 0.07719, 0.08371), (-0.2583, 0.1491, -0.08371), (-0.2583, 0.1491, 0.08371), (-0.2109, 0.2109, -0.08371), (-0.2109, 0.2109, 0.08371), (-0.1491, 0.2583, -0.08371), (-0.1491, 0.2583, 0.08371), (-0.07719, 0.2881, -0.08371), (-0.07719, 0.2881, 0.08371)], [], [(0, 1, 3, 2), (2, 3, 5, 4), (4, 5, 7, 6), (6, 7, 9, 8), (8, 9, 11, 10), (10, 11, 13, 12), (12, 13, 15, 14), (14, 15, 17, 16), (16, 17, 19, 18), (18, 19, 21, 20), (20, 21, 23, 22), (22, 23, 25, 24), (24, 25, 27, 26), (26, 27, 29, 28), (28, 29, 31, 30), (30, 31, 33, 32), (32, 33, 35, 34), (34, 35, 37, 36), (36, 37, 39, 38), (38, 39, 41, 40), (40, 41, 43, 42), (42, 43, 45, 44), (3, 1, 47, 45, 43, 41, 39, 37, 35, 33, 31, 29, 27, 25, 23, 21, 19, 17, 15, 13, 11, 9, 7, 5), (44, 45, 47, 46), (46, 47, 1, 0), (0, 2, 4, 6, 8, 10, 12, 14, 16, 18, 20, 22, 24, 26, 28, 30, 32, 34, 36, 38, 40, 42, 44, 46)])
me_cylinder_005.polygons.foreach_set('use_smooth', [True] * 26)
_uv = me_cylinder_005.uv_layers.new(name='UVMap')
_uv.uv.foreach_set('vector', [1.0, 0.5, 1.0, 1.0, 0.9583, 1.0, 0.9583, 0.5, 0.9583, 0.5, 0.9583, 1.0, 0.9167, 1.0, 0.9167, 0.5, 0.9167, 0.5, 0.9167, 1.0, 0.875, 1.0, 0.875, 0.5, 0.875, 0.5, 0.875, 1.0, 0.8333, 1.0, 0.8333, 0.5, 0.8333, 0.5, 0.8333, 1.0, 0.7917, 1.0, 0.7917, 0.5, 0.7917, 0.5, 0.7917, 1.0, 0.75, 1.0, 0.75, 0.5, 0.75, 0.5, 0.75, 1.0, 0.7083, 1.0, 0.7083, 0.5, 0.7083, 0.5, 0.7083, 1.0, 0.6667, 1.0, 0.6667, 0.5, 0.6667, 0.5, 0.6667, 1.0, 0.625, 1.0, 0.625, 0.5, 0.625, 0.5, 0.625, 1.0, 0.5833, 1.0, 0.5833, 0.5, 0.5833, 0.5, 0.5833, 1.0, 0.5417, 1.0, 0.5417, 0.5, 0.5417, 0.5, 0.5417, 1.0, 0.5, 1.0, 0.5, 0.5, 0.5, 0.5, 0.5, 1.0, 0.4583, 1.0, 0.4583, 0.5, 0.4583, 0.5, 0.4583, 1.0, 0.4167, 1.0, 0.4167, 0.5, 0.4167, 0.5, 0.4167, 1.0, 0.375, 1.0, 0.375, 0.5, 0.375, 0.5, 0.375, 1.0, 0.3333, 1.0, 0.3333, 0.5, 0.3333, 0.5, 0.3333, 1.0, 0.2917, 1.0, 0.2917, 0.5, 0.2917, 0.5, 0.2917, 1.0, 0.25, 1.0, 0.25, 0.5, 0.25, 0.5, 0.25, 1.0, 0.2083, 1.0, 0.2083, 0.5, 0.2083, 0.5, 0.2083, 1.0, 0.1667, 1.0, 0.1667, 0.5, 0.1667, 0.5, 0.1667, 1.0, 0.125, 1.0, 0.125, 0.5, 0.125, 0.5, 0.125, 1.0, 0.08333, 1.0, 0.08333, 0.5, 0.3121, 0.4818, 0.25, 0.49, 0.1879, 0.4818, 0.13, 0.4578, 0.08029, 0.4197, 0.04215, 0.37, 0.01818, 0.3121, 0.01, 0.25, 0.01818, 0.1879, 0.04215, 0.13, 0.08029, 0.08029, 0.13, 0.04215, 0.1879, 0.01818, 0.25, 0.01, 0.3121, 0.01818, 0.37, 0.04215, 0.4197, 0.08029, 0.4578, 0.13, 0.4818, 0.1879, 0.49, 0.25, 0.4818, 0.3121, 0.4578, 0.37, 0.4197, 0.4197, 0.37, 0.4578, 0.08333, 0.5, 0.08333, 1.0, 0.04167, 1.0, 0.04167, 0.5, 0.04167, 0.5, 0.04167, 1.0, -1.863e-07, 1.0, -1.863e-07, 0.5, 0.75, 0.49, 0.8121, 0.4818, 0.87, 0.4578, 0.9197, 0.4197, 0.9578, 0.37, 0.9818, 0.3121, 0.99, 0.25, 0.9818, 0.1879, 0.9578, 0.13, 0.9197, 0.08029, 0.87, 0.04215, 0.8121, 0.01818, 0.75, 0.01, 0.6879, 0.01818, 0.63, 0.04215, 0.5803, 0.08029, 0.5422, 0.13, 0.5182, 0.1879, 0.51, 0.25, 0.5182, 0.3121, 0.5422, 0.37, 0.5803, 0.4197, 0.63, 0.4578, 0.6879, 0.4818])
me_cylinder_005.update()
me_cylinder_006 = bpy.data.meshes.new('Cylinder.006')
me_cylinder_006.from_pydata([(-3.009e-09, 0.7856, -0.003935), (-3.009e-09, 0.7856, 0.127), (0.2033, 0.7588, -0.003935), (0.2033, 0.7588, 0.127), (0.3928, 0.6803, -0.003935), (0.3928, 0.6803, 0.127), (0.5555, 0.5555, -0.003935), (0.5555, 0.5555, 0.127), (0.6803, 0.3928, -0.003935), (0.6803, 0.3928, 0.127), (0.7588, 0.2033, -0.003935), (0.7588, 0.2033, 0.127), (0.7856, -8.473e-10, -0.003935), (0.7856, -8.473e-10, 0.127), (0.7588, -0.2033, -0.003935), (0.7588, -0.2033, 0.127), (0.6803, -0.3928, -0.003935), (0.6803, -0.3928, 0.127), (0.5555, -0.5555, -0.003935), (0.5555, -0.5555, 0.127), (0.3928, -0.6803, -0.003935), (0.3928, -0.6803, 0.127), (0.2033, -0.7588, -0.003935), (0.2033, -0.7588, 0.127), (-3.009e-09, -0.7856, -0.003935), (-3.009e-09, -0.7856, 0.127), (-0.2033, -0.7588, -0.003935), (-0.2033, -0.7588, 0.127), (-0.3928, -0.6803, -0.003935), (-0.3928, -0.6803, 0.127), (-0.5555, -0.5555, -0.003935), (-0.5555, -0.5555, 0.127), (-0.6803, -0.3928, -0.003935), (-0.6803, -0.3928, 0.127), (-0.7588, -0.2033, -0.003935), (-0.7588, -0.2033, 0.127), (-0.7856, -8.473e-10, -0.003935), (-0.7856, -8.473e-10, 0.127), (-0.7588, 0.2033, -0.003935), (-0.7588, 0.2033, 0.127), (-0.6803, 0.3928, -0.003935), (-0.6803, 0.3928, 0.127), (-0.5555, 0.5555, -0.003935), (-0.5555, 0.5555, 0.127), (-0.3928, 0.6803, -0.003935), (-0.3928, 0.6803, 0.127), (-0.2033, 0.7588, -0.003935), (-0.2033, 0.7588, 0.127)], [], [(0, 1, 3, 2), (2, 3, 5, 4), (4, 5, 7, 6), (6, 7, 9, 8), (8, 9, 11, 10), (10, 11, 13, 12), (12, 13, 15, 14), (14, 15, 17, 16), (16, 17, 19, 18), (18, 19, 21, 20), (20, 21, 23, 22), (22, 23, 25, 24), (24, 25, 27, 26), (26, 27, 29, 28), (28, 29, 31, 30), (30, 31, 33, 32), (32, 33, 35, 34), (34, 35, 37, 36), (36, 37, 39, 38), (38, 39, 41, 40), (40, 41, 43, 42), (42, 43, 45, 44), (3, 1, 47, 45, 43, 41, 39, 37, 35, 33, 31, 29, 27, 25, 23, 21, 19, 17, 15, 13, 11, 9, 7, 5), (44, 45, 47, 46), (46, 47, 1, 0), (0, 2, 4, 6, 8, 10, 12, 14, 16, 18, 20, 22, 24, 26, 28, 30, 32, 34, 36, 38, 40, 42, 44, 46)])
me_cylinder_006.polygons.foreach_set('use_smooth', [True] * 26)
_uv = me_cylinder_006.uv_layers.new(name='UVMap')
_uv.uv.foreach_set('vector', [1.0, 0.5, 1.0, 1.0, 0.9583, 1.0, 0.9583, 0.5, 0.9583, 0.5, 0.9583, 1.0, 0.9167, 1.0, 0.9167, 0.5, 0.9167, 0.5, 0.9167, 1.0, 0.875, 1.0, 0.875, 0.5, 0.875, 0.5, 0.875, 1.0, 0.8333, 1.0, 0.8333, 0.5, 0.8333, 0.5, 0.8333, 1.0, 0.7917, 1.0, 0.7917, 0.5, 0.7917, 0.5, 0.7917, 1.0, 0.75, 1.0, 0.75, 0.5, 0.75, 0.5, 0.75, 1.0, 0.7083, 1.0, 0.7083, 0.5, 0.7083, 0.5, 0.7083, 1.0, 0.6667, 1.0, 0.6667, 0.5, 0.6667, 0.5, 0.6667, 1.0, 0.625, 1.0, 0.625, 0.5, 0.625, 0.5, 0.625, 1.0, 0.5833, 1.0, 0.5833, 0.5, 0.5833, 0.5, 0.5833, 1.0, 0.5417, 1.0, 0.5417, 0.5, 0.5417, 0.5, 0.5417, 1.0, 0.5, 1.0, 0.5, 0.5, 0.5, 0.5, 0.5, 1.0, 0.4583, 1.0, 0.4583, 0.5, 0.4583, 0.5, 0.4583, 1.0, 0.4167, 1.0, 0.4167, 0.5, 0.4167, 0.5, 0.4167, 1.0, 0.375, 1.0, 0.375, 0.5, 0.375, 0.5, 0.375, 1.0, 0.3333, 1.0, 0.3333, 0.5, 0.3333, 0.5, 0.3333, 1.0, 0.2917, 1.0, 0.2917, 0.5, 0.2917, 0.5, 0.2917, 1.0, 0.25, 1.0, 0.25, 0.5, 0.25, 0.5, 0.25, 1.0, 0.2083, 1.0, 0.2083, 0.5, 0.2083, 0.5, 0.2083, 1.0, 0.1667, 1.0, 0.1667, 0.5, 0.1667, 0.5, 0.1667, 1.0, 0.125, 1.0, 0.125, 0.5, 0.125, 0.5, 0.125, 1.0, 0.08333, 1.0, 0.08333, 0.5, 0.3121, 0.4818, 0.25, 0.49, 0.1879, 0.4818, 0.13, 0.4578, 0.08029, 0.4197, 0.04215, 0.37, 0.01818, 0.3121, 0.01, 0.25, 0.01818, 0.1879, 0.04215, 0.13, 0.08029, 0.08029, 0.13, 0.04215, 0.1879, 0.01818, 0.25, 0.01, 0.3121, 0.01818, 0.37, 0.04215, 0.4197, 0.08029, 0.4578, 0.13, 0.4818, 0.1879, 0.49, 0.25, 0.4818, 0.3121, 0.4578, 0.37, 0.4197, 0.4197, 0.37, 0.4578, 0.08333, 0.5, 0.08333, 1.0, 0.04167, 1.0, 0.04167, 0.5, 0.04167, 0.5, 0.04167, 1.0, -1.863e-07, 1.0, -1.863e-07, 0.5, 0.75, 0.49, 0.8121, 0.4818, 0.87, 0.4578, 0.9197, 0.4197, 0.9578, 0.37, 0.9818, 0.3121, 0.99, 0.25, 0.9818, 0.1879, 0.9578, 0.13, 0.9197, 0.08029, 0.87, 0.04215, 0.8121, 0.01818, 0.75, 0.01, 0.6879, 0.01818, 0.63, 0.04215, 0.5803, 0.08029, 0.5422, 0.13, 0.5182, 0.1879, 0.51, 0.25, 0.5182, 0.3121, 0.5422, 0.37, 0.5803, 0.4197, 0.63, 0.4578, 0.6879, 0.4818])
me_cylinder_006.update()

# ---- objects
ob_cube = bpy.data.objects.new('Cube', me_cube_001)
ob_cube_001 = bpy.data.objects.new('Cube.001', me_cube_001)
ob_cube_002 = bpy.data.objects.new('Cube.002', me_cube_001)
ob_cylinder_003 = bpy.data.objects.new('Cylinder.003', me_cylinder_004)
ob_cylinder = bpy.data.objects.new('Cylinder', me_cylinder)
ob_cylinder_001 = bpy.data.objects.new('Cylinder.001', me_cylinder_001)
ob_cylinder_002 = bpy.data.objects.new('Cylinder.002', me_cylinder_003)
ob_cylinder_004 = bpy.data.objects.new('Cylinder.004', me_cylinder_005)
ob_cylinder_005 = bpy.data.objects.new('Cylinder.005', me_cylinder_006)

# ---- transforms, parenting, visibility, modifiers, constraints
ob_cube.location = (0.0, 0.0, 1.477)
ob_cube.scale = (1.327, 1.327, 1.327)
ob_cube.hide_render = True
ob_cube.visible_camera = False
ob_cube.visible_diffuse = False
ob_cube.visible_glossy = False
ob_cube.visible_transmission = False
ob_cube.visible_volume_scatter = False
ob_cube.display_type = 'BOUNDS'
ob_cube_001.location = (0.0, 0.0, 1.477)
ob_cube_001.rotation_euler = (0.0, -0.0, 2.094)
ob_cube_001.scale = (1.327, 1.327, 1.327)
ob_cube_001.hide_render = True
ob_cube_001.visible_camera = False
ob_cube_001.visible_diffuse = False
ob_cube_001.visible_glossy = False
ob_cube_001.visible_transmission = False
ob_cube_001.visible_volume_scatter = False
ob_cube_001.display_type = 'BOUNDS'
ob_cube_002.location = (0.0, 0.0, 1.477)
ob_cube_002.rotation_euler = (0.0, -0.0, 4.189)
ob_cube_002.scale = (1.327, 1.327, 1.327)
ob_cube_002.hide_render = True
ob_cube_002.visible_camera = False
ob_cube_002.visible_diffuse = False
ob_cube_002.visible_glossy = False
ob_cube_002.visible_transmission = False
ob_cube_002.visible_volume_scatter = False
ob_cube_002.display_type = 'BOUNDS'
ob_cylinder_003.location = (0.0, 0.0, 1.714)
ob_cylinder_003.scale = (1.327, 1.327, 1.327)
ob_cylinder_003.hide_render = True
ob_cylinder_003.visible_camera = False
ob_cylinder_003.visible_diffuse = False
ob_cylinder_003.visible_glossy = False
ob_cylinder_003.visible_transmission = False
ob_cylinder_003.visible_volume_scatter = False
ob_cylinder_003.display_type = 'BOUNDS'
_m = ob_cylinder_003.modifiers.new('Auto Smooth', 'NODES')
_m.node_group = ng_auto_smooth
_gi = [s.identifier for s in ng_auto_smooth.interface.items_tree if s.item_type == 'SOCKET' and s.in_out == 'INPUT']
_m[_gi[1]] = 0.5236  # Angle
ob_cylinder.location = (-1.731e-08, -1.648e-09, 0.1731)
ob_cylinder.scale = (1.327, 1.327, 1.327)
_m = ob_cylinder.modifiers.new('Auto Smooth', 'NODES')
_m.node_group = ng_auto_smooth
_gi = [s.identifier for s in ng_auto_smooth.interface.items_tree if s.item_type == 'SOCKET' and s.in_out == 'INPUT']
_m[_gi[1]] = 0.5236  # Angle
ob_cylinder_001.location = (0.0, 0.0, 1.714)
ob_cylinder_001.scale = (1.327, 1.327, 1.327)
_m = ob_cylinder_001.modifiers.new('Auto Smooth', 'NODES')
_m.node_group = ng_auto_smooth
_gi = [s.identifier for s in ng_auto_smooth.interface.items_tree if s.item_type == 'SOCKET' and s.in_out == 'INPUT']
_m[_gi[1]] = 0.5236  # Angle
ob_cylinder_002.location = (0.0, 0.0, 1.714)
ob_cylinder_002.scale = (1.327, 1.327, 1.327)
_m = ob_cylinder_002.modifiers.new('BTool_Cylinder.003', 'BOOLEAN')
_m.object = ob_cylinder_003
_m = ob_cylinder_002.modifiers.new('BTool_Cube', 'BOOLEAN')
_m.object = ob_cube
_m = ob_cylinder_002.modifiers.new('BTool_Cube.001', 'BOOLEAN')
_m.object = ob_cube_001
_m = ob_cylinder_002.modifiers.new('BTool_Cube.002', 'BOOLEAN')
_m.object = ob_cube_002
_m = ob_cylinder_002.modifiers.new('Auto Smooth', 'NODES')
_m.node_group = ng_auto_smooth
_gi = [s.identifier for s in ng_auto_smooth.interface.items_tree if s.item_type == 'SOCKET' and s.in_out == 'INPUT']
_m[_gi[1]] = 0.6248  # Angle
ob_cylinder_004.location = (0.0, 0.0, 3.042)
ob_cylinder_004.scale = (1.327, 1.327, 1.327)
_m = ob_cylinder_004.modifiers.new('Auto Smooth', 'NODES')
_m.node_group = ng_auto_smooth
_gi = [s.identifier for s in ng_auto_smooth.interface.items_tree if s.item_type == 'SOCKET' and s.in_out == 'INPUT']
_m[_gi[1]] = 0.5236  # Angle
ob_cylinder_005.location = (0.0, 0.0, 0.3327)
ob_cylinder_005.scale = (1.327, 1.327, 1.327)
_m = ob_cylinder_005.modifiers.new('Auto Smooth', 'NODES')
_m.node_group = ng_auto_smooth
_gi = [s.identifier for s in ng_auto_smooth.interface.items_tree if s.item_type == 'SOCKET' and s.in_out == 'INPUT']
_m[_gi[1]] = 0.5236  # Angle

# ---- collection membership
col_cutouts.objects.link(ob_cube)
col_cutouts.objects.link(ob_cube_001)
col_cutouts.objects.link(ob_cube_002)
col_cutouts.objects.link(ob_cylinder_003)
col_collection.objects.link(ob_cylinder)
col_collection.objects.link(ob_cylinder_001)
col_collection.objects.link(ob_cylinder_002)
col_collection.objects.link(ob_cylinder_004)
col_collection.objects.link(ob_cylinder_005)

# ---- scene / render settings (as saved in the file)
scene.frame_start = 1; scene.frame_end = 250; scene.frame_set(1)
scene.render.engine = 'BLENDER_EEVEE_NEXT'
scene.cycles.sampling_pattern = 'TABULATED_SOBOL'
scene.cycles.use_light_tree = False
scene.view_settings.view_transform = 'Filmic'
bpy.context.view_layer.update()

# ---- added for rendering (the .blend has no active camera and no usable light): camera, sun
cam_auto = bpy.data.cameras.new('AutoCamera')
cam_auto.lens = 50.0
cam_auto.sensor_width = 36.0
cam_auto.clip_end = 1000.0
ob_auto_camera = bpy.data.objects.new('AutoCamera', cam_auto)
scene.collection.objects.link(ob_auto_camera)
ob_auto_camera.location = (4.5359, -5.44308, 5.20504)
ob_auto_camera.rotation_euler = (1.09748, -7.21219e-08, 0.694738)
scene.camera = ob_auto_camera
light_auto_sun = bpy.data.lights.new('AutoSun', 'SUN')
light_auto_sun.energy = 3.0
light_auto_sun.angle = 0.0523599
ob_auto_sun = bpy.data.objects.new('AutoSun', light_auto_sun)
scene.collection.objects.link(ob_auto_sun)
ob_auto_sun.rotation_euler = (0.872665, 0.174533, 0.523599)
bpy.context.view_layer.update()
